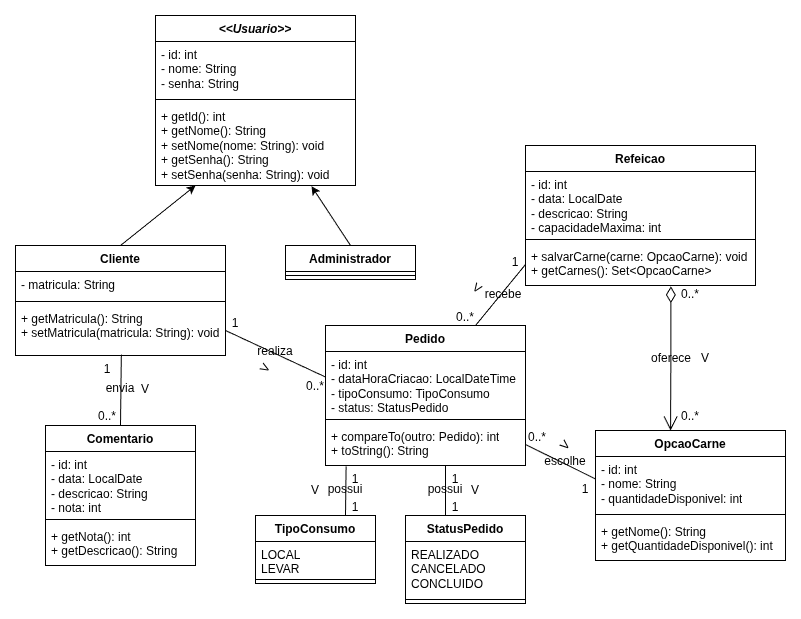

The diagram above was exported from draw.io. Its source (the exported page's mxGraphModel, read from the mxfile embedded in the PNG):
<mxGraphModel dx="1472" dy="686" grid="1" gridSize="10" guides="1" tooltips="1" connect="1" arrows="1" fold="1" page="0" pageScale="1" pageWidth="850" pageHeight="1100" math="0" shadow="0">
  <root>
    <mxCell id="0" />
    <mxCell id="1" parent="0" />
    <mxCell id="Si6Sb6cg8YndRe4ZbcZI-1" parent="1" style="swimlane;fontStyle=1;align=center;verticalAlign=top;childLayout=stackLayout;horizontal=1;startSize=26;horizontalStack=0;resizeParent=1;resizeParentMax=0;resizeLast=0;collapsible=1;marginBottom=0;whiteSpace=wrap;html=1;" value="&lt;i&gt;&amp;lt;&amp;lt;Usuario&amp;gt;&amp;gt;&lt;/i&gt;" vertex="1">
      <mxGeometry height="170" width="200" x="70" y="170" as="geometry" />
    </mxCell>
    <mxCell id="Si6Sb6cg8YndRe4ZbcZI-2" parent="Si6Sb6cg8YndRe4ZbcZI-1" style="text;strokeColor=none;fillColor=none;align=left;verticalAlign=top;spacingLeft=4;spacingRight=4;overflow=hidden;rotatable=0;points=[[0,0.5],[1,0.5]];portConstraint=eastwest;whiteSpace=wrap;html=1;" value="- id: int&lt;div&gt;- nome: String&lt;/div&gt;&lt;div&gt;- senha: String&lt;/div&gt;" vertex="1">
      <mxGeometry height="54" width="200" y="26" as="geometry" />
    </mxCell>
    <mxCell id="Si6Sb6cg8YndRe4ZbcZI-3" parent="Si6Sb6cg8YndRe4ZbcZI-1" style="line;strokeWidth=1;fillColor=none;align=left;verticalAlign=middle;spacingTop=-1;spacingLeft=3;spacingRight=3;rotatable=0;labelPosition=right;points=[];portConstraint=eastwest;strokeColor=inherit;" value="" vertex="1">
      <mxGeometry height="8" width="200" y="80" as="geometry" />
    </mxCell>
    <mxCell id="Si6Sb6cg8YndRe4ZbcZI-4" parent="Si6Sb6cg8YndRe4ZbcZI-1" style="text;strokeColor=none;fillColor=none;align=left;verticalAlign=top;spacingLeft=4;spacingRight=4;overflow=hidden;rotatable=0;points=[[0,0.5],[1,0.5]];portConstraint=eastwest;whiteSpace=wrap;html=1;" value="+ getId(): int&lt;div&gt;+ getNome(): String&lt;/div&gt;&lt;div&gt;+ setNome(nome: String): void&lt;/div&gt;&lt;div&gt;+ getSenha(): String&lt;/div&gt;&lt;div&gt;+ setSenha(senha: String): void&lt;/div&gt;" vertex="1">
      <mxGeometry height="82" width="200" y="88" as="geometry" />
    </mxCell>
    <mxCell id="Si6Sb6cg8YndRe4ZbcZI-5" parent="1" style="swimlane;fontStyle=1;align=center;verticalAlign=top;childLayout=stackLayout;horizontal=1;startSize=26;horizontalStack=0;resizeParent=1;resizeParentMax=0;resizeLast=0;collapsible=1;marginBottom=0;whiteSpace=wrap;html=1;" value="Cliente" vertex="1">
      <mxGeometry height="110" width="210" x="-70" y="400" as="geometry" />
    </mxCell>
    <mxCell id="Si6Sb6cg8YndRe4ZbcZI-6" parent="Si6Sb6cg8YndRe4ZbcZI-5" style="text;strokeColor=none;fillColor=none;align=left;verticalAlign=top;spacingLeft=4;spacingRight=4;overflow=hidden;rotatable=0;points=[[0,0.5],[1,0.5]];portConstraint=eastwest;whiteSpace=wrap;html=1;" value="- matricula: String" vertex="1">
      <mxGeometry height="26" width="210" y="26" as="geometry" />
    </mxCell>
    <mxCell id="Si6Sb6cg8YndRe4ZbcZI-7" parent="Si6Sb6cg8YndRe4ZbcZI-5" style="line;strokeWidth=1;fillColor=none;align=left;verticalAlign=middle;spacingTop=-1;spacingLeft=3;spacingRight=3;rotatable=0;labelPosition=right;points=[];portConstraint=eastwest;strokeColor=inherit;" value="" vertex="1">
      <mxGeometry height="8" width="210" y="52" as="geometry" />
    </mxCell>
    <mxCell id="Si6Sb6cg8YndRe4ZbcZI-8" parent="Si6Sb6cg8YndRe4ZbcZI-5" style="text;strokeColor=none;fillColor=none;align=left;verticalAlign=top;spacingLeft=4;spacingRight=4;overflow=hidden;rotatable=0;points=[[0,0.5],[1,0.5]];portConstraint=eastwest;whiteSpace=wrap;html=1;" value="+ getMatricula(): String&lt;div&gt;+ setMatricula(matricula: String): void&lt;/div&gt;" vertex="1">
      <mxGeometry height="50" width="210" y="60" as="geometry" />
    </mxCell>
    <mxCell id="Si6Sb6cg8YndRe4ZbcZI-10" parent="1" style="swimlane;fontStyle=1;align=center;verticalAlign=top;childLayout=stackLayout;horizontal=1;startSize=26;horizontalStack=0;resizeParent=1;resizeParentMax=0;resizeLast=0;collapsible=1;marginBottom=0;whiteSpace=wrap;html=1;" value="Administrador" vertex="1">
      <mxGeometry height="34" width="130" x="200" y="400" as="geometry" />
    </mxCell>
    <mxCell id="Si6Sb6cg8YndRe4ZbcZI-12" parent="Si6Sb6cg8YndRe4ZbcZI-10" style="line;strokeWidth=1;fillColor=none;align=left;verticalAlign=middle;spacingTop=-1;spacingLeft=3;spacingRight=3;rotatable=0;labelPosition=right;points=[];portConstraint=eastwest;strokeColor=inherit;" value="" vertex="1">
      <mxGeometry height="8" width="130" y="26" as="geometry" />
    </mxCell>
    <mxCell id="Si6Sb6cg8YndRe4ZbcZI-14" parent="1" style="swimlane;fontStyle=1;align=center;verticalAlign=top;childLayout=stackLayout;horizontal=1;startSize=26;horizontalStack=0;resizeParent=1;resizeParentMax=0;resizeLast=0;collapsible=1;marginBottom=0;whiteSpace=wrap;html=1;" value="Comentario" vertex="1">
      <mxGeometry height="140" width="150" x="-40" y="580" as="geometry" />
    </mxCell>
    <mxCell id="Si6Sb6cg8YndRe4ZbcZI-15" parent="Si6Sb6cg8YndRe4ZbcZI-14" style="text;strokeColor=none;fillColor=none;align=left;verticalAlign=top;spacingLeft=4;spacingRight=4;overflow=hidden;rotatable=0;points=[[0,0.5],[1,0.5]];portConstraint=eastwest;whiteSpace=wrap;html=1;" value="- id: int&lt;div&gt;- data: LocalDate&lt;/div&gt;&lt;div&gt;- descricao: String&lt;/div&gt;&lt;div&gt;- nota: int&lt;/div&gt;" vertex="1">
      <mxGeometry height="64" width="150" y="26" as="geometry" />
    </mxCell>
    <mxCell id="Si6Sb6cg8YndRe4ZbcZI-16" parent="Si6Sb6cg8YndRe4ZbcZI-14" style="line;strokeWidth=1;fillColor=none;align=left;verticalAlign=middle;spacingTop=-1;spacingLeft=3;spacingRight=3;rotatable=0;labelPosition=right;points=[];portConstraint=eastwest;strokeColor=inherit;" value="" vertex="1">
      <mxGeometry height="8" width="150" y="90" as="geometry" />
    </mxCell>
    <mxCell id="Si6Sb6cg8YndRe4ZbcZI-17" parent="Si6Sb6cg8YndRe4ZbcZI-14" style="text;strokeColor=none;fillColor=none;align=left;verticalAlign=top;spacingLeft=4;spacingRight=4;overflow=hidden;rotatable=0;points=[[0,0.5],[1,0.5]];portConstraint=eastwest;whiteSpace=wrap;html=1;" value="+ getNota(): int&lt;div&gt;+ getDescricao(): String&lt;/div&gt;" vertex="1">
      <mxGeometry height="42" width="150" y="98" as="geometry" />
    </mxCell>
    <mxCell id="Si6Sb6cg8YndRe4ZbcZI-18" edge="1" parent="1" source="Si6Sb6cg8YndRe4ZbcZI-14" style="endArrow=none;html=1;rounded=0;exitX=0.5;exitY=0;exitDx=0;exitDy=0;entryX=0.504;entryY=0.982;entryDx=0;entryDy=0;entryPerimeter=0;" target="Si6Sb6cg8YndRe4ZbcZI-8" value="">
      <mxGeometry height="50" relative="1" width="50" as="geometry">
        <mxPoint x="-180" y="610" as="sourcePoint" />
        <mxPoint x="60" y="540" as="targetPoint" />
      </mxGeometry>
    </mxCell>
    <mxCell id="Si6Sb6cg8YndRe4ZbcZI-20" edge="1" parent="1" source="Si6Sb6cg8YndRe4ZbcZI-5" style="endArrow=classic;html=1;rounded=0;exitX=0.5;exitY=0;exitDx=0;exitDy=0;" value="">
      <mxGeometry height="50" relative="1" width="50" as="geometry">
        <mxPoint x="210" y="530" as="sourcePoint" />
        <mxPoint x="110" y="340" as="targetPoint" />
      </mxGeometry>
    </mxCell>
    <mxCell id="Si6Sb6cg8YndRe4ZbcZI-21" edge="1" parent="1" source="Si6Sb6cg8YndRe4ZbcZI-10" style="endArrow=classic;html=1;rounded=0;exitX=0.5;exitY=0;exitDx=0;exitDy=0;entryX=0.78;entryY=1.008;entryDx=0;entryDy=0;entryPerimeter=0;" target="Si6Sb6cg8YndRe4ZbcZI-4" value="">
      <mxGeometry height="50" relative="1" width="50" as="geometry">
        <mxPoint x="180" y="410" as="sourcePoint" />
        <mxPoint x="230" y="360" as="targetPoint" />
      </mxGeometry>
    </mxCell>
    <mxCell id="Si6Sb6cg8YndRe4ZbcZI-22" parent="1" style="swimlane;fontStyle=1;align=center;verticalAlign=top;childLayout=stackLayout;horizontal=1;startSize=26;horizontalStack=0;resizeParent=1;resizeParentMax=0;resizeLast=0;collapsible=1;marginBottom=0;whiteSpace=wrap;html=1;" value="Pedido" vertex="1">
      <mxGeometry height="140" width="200" x="240" y="480" as="geometry" />
    </mxCell>
    <mxCell id="Si6Sb6cg8YndRe4ZbcZI-23" parent="Si6Sb6cg8YndRe4ZbcZI-22" style="text;strokeColor=none;fillColor=none;align=left;verticalAlign=top;spacingLeft=4;spacingRight=4;overflow=hidden;rotatable=0;points=[[0,0.5],[1,0.5]];portConstraint=eastwest;whiteSpace=wrap;html=1;" value="- id: int&lt;div&gt;- dataHoraCriacao: LocalDateTime&lt;/div&gt;&lt;div&gt;- tipoConsumo: TipoConsumo&lt;/div&gt;&lt;div&gt;- status: StatusPedido&lt;/div&gt;" vertex="1">
      <mxGeometry height="64" width="200" y="26" as="geometry" />
    </mxCell>
    <mxCell id="Si6Sb6cg8YndRe4ZbcZI-24" parent="Si6Sb6cg8YndRe4ZbcZI-22" style="line;strokeWidth=1;fillColor=none;align=left;verticalAlign=middle;spacingTop=-1;spacingLeft=3;spacingRight=3;rotatable=0;labelPosition=right;points=[];portConstraint=eastwest;strokeColor=inherit;" value="" vertex="1">
      <mxGeometry height="8" width="200" y="90" as="geometry" />
    </mxCell>
    <mxCell id="Si6Sb6cg8YndRe4ZbcZI-25" parent="Si6Sb6cg8YndRe4ZbcZI-22" style="text;strokeColor=none;fillColor=none;align=left;verticalAlign=top;spacingLeft=4;spacingRight=4;overflow=hidden;rotatable=0;points=[[0,0.5],[1,0.5]];portConstraint=eastwest;whiteSpace=wrap;html=1;" value="+ compareTo(outro: Pedido): int&lt;div&gt;+ toString(): String&lt;/div&gt;" vertex="1">
      <mxGeometry height="42" width="200" y="98" as="geometry" />
    </mxCell>
    <mxCell id="Si6Sb6cg8YndRe4ZbcZI-26" edge="1" parent="1" source="Si6Sb6cg8YndRe4ZbcZI-23" style="endArrow=none;html=1;rounded=0;entryX=1;entryY=0.5;entryDx=0;entryDy=0;exitX=-0.002;exitY=0.396;exitDx=0;exitDy=0;exitPerimeter=0;" target="Si6Sb6cg8YndRe4ZbcZI-8" value="">
      <mxGeometry height="50" relative="1" width="50" as="geometry">
        <mxPoint x="150" y="550" as="sourcePoint" />
        <mxPoint x="200" y="500" as="targetPoint" />
      </mxGeometry>
    </mxCell>
    <mxCell id="Si6Sb6cg8YndRe4ZbcZI-27" parent="1" style="swimlane;fontStyle=1;align=center;verticalAlign=top;childLayout=stackLayout;horizontal=1;startSize=26;horizontalStack=0;resizeParent=1;resizeParentMax=0;resizeLast=0;collapsible=1;marginBottom=0;whiteSpace=wrap;html=1;" value="TipoConsumo" vertex="1">
      <mxGeometry height="68" width="120" x="170" y="670" as="geometry" />
    </mxCell>
    <mxCell id="Si6Sb6cg8YndRe4ZbcZI-28" parent="Si6Sb6cg8YndRe4ZbcZI-27" style="text;strokeColor=none;fillColor=none;align=left;verticalAlign=top;spacingLeft=4;spacingRight=4;overflow=hidden;rotatable=0;points=[[0,0.5],[1,0.5]];portConstraint=eastwest;whiteSpace=wrap;html=1;" value="LOCAL&lt;div&gt;LEVAR&lt;/div&gt;" vertex="1">
      <mxGeometry height="34" width="120" y="26" as="geometry" />
    </mxCell>
    <mxCell id="Si6Sb6cg8YndRe4ZbcZI-29" parent="Si6Sb6cg8YndRe4ZbcZI-27" style="line;strokeWidth=1;fillColor=none;align=left;verticalAlign=middle;spacingTop=-1;spacingLeft=3;spacingRight=3;rotatable=0;labelPosition=right;points=[];portConstraint=eastwest;strokeColor=inherit;" value="" vertex="1">
      <mxGeometry height="8" width="120" y="60" as="geometry" />
    </mxCell>
    <mxCell id="Si6Sb6cg8YndRe4ZbcZI-35" parent="1" style="swimlane;fontStyle=1;align=center;verticalAlign=top;childLayout=stackLayout;horizontal=1;startSize=26;horizontalStack=0;resizeParent=1;resizeParentMax=0;resizeLast=0;collapsible=1;marginBottom=0;whiteSpace=wrap;html=1;" value="StatusPedido" vertex="1">
      <mxGeometry height="88" width="120" x="320" y="670" as="geometry" />
    </mxCell>
    <mxCell id="Si6Sb6cg8YndRe4ZbcZI-36" parent="Si6Sb6cg8YndRe4ZbcZI-35" style="text;strokeColor=none;fillColor=none;align=left;verticalAlign=top;spacingLeft=4;spacingRight=4;overflow=hidden;rotatable=0;points=[[0,0.5],[1,0.5]];portConstraint=eastwest;whiteSpace=wrap;html=1;" value="REALIZADO&lt;div&gt;CANCELADO&lt;/div&gt;&lt;div&gt;CONCLUIDO&lt;/div&gt;" vertex="1">
      <mxGeometry height="54" width="120" y="26" as="geometry" />
    </mxCell>
    <mxCell id="Si6Sb6cg8YndRe4ZbcZI-37" parent="Si6Sb6cg8YndRe4ZbcZI-35" style="line;strokeWidth=1;fillColor=none;align=left;verticalAlign=middle;spacingTop=-1;spacingLeft=3;spacingRight=3;rotatable=0;labelPosition=right;points=[];portConstraint=eastwest;strokeColor=inherit;" value="" vertex="1">
      <mxGeometry height="8" width="120" y="80" as="geometry" />
    </mxCell>
    <mxCell id="Si6Sb6cg8YndRe4ZbcZI-38" edge="1" parent="1" source="Si6Sb6cg8YndRe4ZbcZI-27" style="endArrow=none;html=1;rounded=0;exitX=0.75;exitY=0;exitDx=0;exitDy=0;entryX=0.103;entryY=1.02;entryDx=0;entryDy=0;entryPerimeter=0;" target="Si6Sb6cg8YndRe4ZbcZI-25" value="">
      <mxGeometry height="50" relative="1" width="50" as="geometry">
        <mxPoint x="180" y="631" as="sourcePoint" />
        <mxPoint x="181" y="560" as="targetPoint" />
      </mxGeometry>
    </mxCell>
    <mxCell id="Si6Sb6cg8YndRe4ZbcZI-39" edge="1" parent="1" style="endArrow=none;html=1;rounded=0;" value="">
      <mxGeometry height="50" relative="1" width="50" as="geometry">
        <mxPoint x="360" y="670" as="sourcePoint" />
        <mxPoint x="360" y="620" as="targetPoint" />
      </mxGeometry>
    </mxCell>
    <mxCell id="Si6Sb6cg8YndRe4ZbcZI-40" parent="1" style="swimlane;fontStyle=1;align=center;verticalAlign=top;childLayout=stackLayout;horizontal=1;startSize=26;horizontalStack=0;resizeParent=1;resizeParentMax=0;resizeLast=0;collapsible=1;marginBottom=0;whiteSpace=wrap;html=1;" value="OpcaoCarne" vertex="1">
      <mxGeometry height="130" width="190" x="510" y="585" as="geometry" />
    </mxCell>
    <mxCell id="Si6Sb6cg8YndRe4ZbcZI-41" parent="Si6Sb6cg8YndRe4ZbcZI-40" style="text;strokeColor=none;fillColor=none;align=left;verticalAlign=top;spacingLeft=4;spacingRight=4;overflow=hidden;rotatable=0;points=[[0,0.5],[1,0.5]];portConstraint=eastwest;whiteSpace=wrap;html=1;" value="- id: int&lt;div&gt;- nome: String&lt;/div&gt;&lt;div&gt;&lt;span style=&quot;background-color: transparent; color: light-dark(rgb(0, 0, 0), rgb(255, 255, 255));&quot;&gt;- quantidadeDisponivel: int&lt;/span&gt;&lt;/div&gt;" vertex="1">
      <mxGeometry height="54" width="190" y="26" as="geometry" />
    </mxCell>
    <mxCell id="Si6Sb6cg8YndRe4ZbcZI-42" parent="Si6Sb6cg8YndRe4ZbcZI-40" style="line;strokeWidth=1;fillColor=none;align=left;verticalAlign=middle;spacingTop=-1;spacingLeft=3;spacingRight=3;rotatable=0;labelPosition=right;points=[];portConstraint=eastwest;strokeColor=inherit;" value="" vertex="1">
      <mxGeometry height="8" width="190" y="80" as="geometry" />
    </mxCell>
    <mxCell id="Si6Sb6cg8YndRe4ZbcZI-43" parent="Si6Sb6cg8YndRe4ZbcZI-40" style="text;strokeColor=none;fillColor=none;align=left;verticalAlign=top;spacingLeft=4;spacingRight=4;overflow=hidden;rotatable=0;points=[[0,0.5],[1,0.5]];portConstraint=eastwest;whiteSpace=wrap;html=1;" value="+ getNome(): String&lt;div&gt;+ getQuantidadeDisponivel(): int&lt;/div&gt;" vertex="1">
      <mxGeometry height="42" width="190" y="88" as="geometry" />
    </mxCell>
    <mxCell id="Si6Sb6cg8YndRe4ZbcZI-44" edge="1" parent="1" source="Si6Sb6cg8YndRe4ZbcZI-41" style="endArrow=none;html=1;rounded=0;entryX=1;entryY=0.5;entryDx=0;entryDy=0;exitX=-0.001;exitY=0.414;exitDx=0;exitDy=0;exitPerimeter=0;" target="Si6Sb6cg8YndRe4ZbcZI-25" value="">
      <mxGeometry height="50" relative="1" width="50" as="geometry">
        <mxPoint x="470" y="830" as="sourcePoint" />
        <mxPoint x="520" y="780" as="targetPoint" />
      </mxGeometry>
    </mxCell>
    <mxCell id="Si6Sb6cg8YndRe4ZbcZI-45" parent="1" style="swimlane;fontStyle=1;align=center;verticalAlign=top;childLayout=stackLayout;horizontal=1;startSize=26;horizontalStack=0;resizeParent=1;resizeParentMax=0;resizeLast=0;collapsible=1;marginBottom=0;whiteSpace=wrap;html=1;" value="Refeicao" vertex="1">
      <mxGeometry height="140" width="230" x="440" y="300" as="geometry" />
    </mxCell>
    <mxCell id="Si6Sb6cg8YndRe4ZbcZI-46" parent="Si6Sb6cg8YndRe4ZbcZI-45" style="text;strokeColor=none;fillColor=none;align=left;verticalAlign=top;spacingLeft=4;spacingRight=4;overflow=hidden;rotatable=0;points=[[0,0.5],[1,0.5]];portConstraint=eastwest;whiteSpace=wrap;html=1;" value="- id: int&lt;div&gt;- data: LocalDate&lt;/div&gt;&lt;div&gt;&lt;span style=&quot;background-color: transparent; color: light-dark(rgb(0, 0, 0), rgb(255, 255, 255));&quot;&gt;- descricao: String&lt;br&gt;- capacidadeMaxima: int&lt;/span&gt;&lt;/div&gt;" vertex="1">
      <mxGeometry height="64" width="230" y="26" as="geometry" />
    </mxCell>
    <mxCell id="Si6Sb6cg8YndRe4ZbcZI-47" parent="Si6Sb6cg8YndRe4ZbcZI-45" style="line;strokeWidth=1;fillColor=none;align=left;verticalAlign=middle;spacingTop=-1;spacingLeft=3;spacingRight=3;rotatable=0;labelPosition=right;points=[];portConstraint=eastwest;strokeColor=inherit;" value="" vertex="1">
      <mxGeometry height="8" width="230" y="90" as="geometry" />
    </mxCell>
    <mxCell id="Si6Sb6cg8YndRe4ZbcZI-48" parent="Si6Sb6cg8YndRe4ZbcZI-45" style="text;strokeColor=none;fillColor=none;align=left;verticalAlign=top;spacingLeft=4;spacingRight=4;overflow=hidden;rotatable=0;points=[[0,0.5],[1,0.5]];portConstraint=eastwest;whiteSpace=wrap;html=1;" value="+ salvarCarne(carne: OpcaoCarne): void&lt;br&gt;+ getCarnes(): Set&amp;lt;OpcaoCarne&amp;gt;" vertex="1">
      <mxGeometry height="42" width="230" y="98" as="geometry" />
    </mxCell>
    <mxCell id="Si6Sb6cg8YndRe4ZbcZI-49" edge="1" parent="1" source="Si6Sb6cg8YndRe4ZbcZI-22" style="endArrow=none;html=1;rounded=0;entryX=0;entryY=0.5;entryDx=0;entryDy=0;exitX=0.75;exitY=0;exitDx=0;exitDy=0;" target="Si6Sb6cg8YndRe4ZbcZI-48" value="">
      <mxGeometry height="50" relative="1" width="50" as="geometry">
        <mxPoint x="360" y="450" as="sourcePoint" />
        <mxPoint x="410" y="400" as="targetPoint" />
      </mxGeometry>
    </mxCell>
    <mxCell id="Si6Sb6cg8YndRe4ZbcZI-50" edge="1" parent="1" source="Si6Sb6cg8YndRe4ZbcZI-48" style="endArrow=open;html=1;endSize=12;startArrow=diamondThin;startSize=14;startFill=0;edgeStyle=orthogonalEdgeStyle;align=left;verticalAlign=bottom;rounded=0;exitX=0.632;exitY=1.02;exitDx=0;exitDy=0;entryX=0.395;entryY=0;entryDx=0;entryDy=0;entryPerimeter=0;exitPerimeter=0;" target="Si6Sb6cg8YndRe4ZbcZI-40" value="">
      <mxGeometry relative="1" x="-0.3195" y="55" as="geometry">
        <mxPoint as="offset" />
        <mxPoint x="580" y="480" as="sourcePoint" />
        <mxPoint x="740" y="480" as="targetPoint" />
      </mxGeometry>
    </mxCell>
    <mxCell id="Si6Sb6cg8YndRe4ZbcZI-52" parent="1" style="text;html=1;whiteSpace=wrap;strokeColor=none;fillColor=none;align=center;verticalAlign=middle;rounded=0;" value="0..*" vertex="1">
      <mxGeometry height="30" width="60" x="575" y="434" as="geometry" />
    </mxCell>
    <mxCell id="Si6Sb6cg8YndRe4ZbcZI-53" parent="1" style="text;html=1;whiteSpace=wrap;strokeColor=none;fillColor=none;align=center;verticalAlign=middle;rounded=0;" value="0..*" vertex="1">
      <mxGeometry height="28" width="60" x="575" y="557" as="geometry" />
    </mxCell>
    <mxCell id="Si6Sb6cg8YndRe4ZbcZI-54" parent="1" style="text;html=1;whiteSpace=wrap;strokeColor=none;fillColor=none;align=center;verticalAlign=middle;rounded=0;" value="0..*" vertex="1">
      <mxGeometry height="28" width="60" x="350" y="458" as="geometry" />
    </mxCell>
    <mxCell id="Si6Sb6cg8YndRe4ZbcZI-56" parent="1" style="text;html=1;whiteSpace=wrap;strokeColor=none;fillColor=none;align=center;verticalAlign=middle;rounded=0;" value="0..*" vertex="1">
      <mxGeometry height="28" width="60" x="200" y="527" as="geometry" />
    </mxCell>
    <mxCell id="Si6Sb6cg8YndRe4ZbcZI-57" parent="1" style="text;html=1;whiteSpace=wrap;strokeColor=none;fillColor=none;align=center;verticalAlign=middle;rounded=0;" value="0..*" vertex="1">
      <mxGeometry height="28" width="60" x="-8" y="557" as="geometry" />
    </mxCell>
    <mxCell id="Si6Sb6cg8YndRe4ZbcZI-58" parent="1" style="text;html=1;whiteSpace=wrap;strokeColor=none;fillColor=none;align=center;verticalAlign=middle;rounded=0;" value="1" vertex="1">
      <mxGeometry height="28" width="60" x="340" y="620" as="geometry" />
    </mxCell>
    <mxCell id="Si6Sb6cg8YndRe4ZbcZI-59" parent="1" style="text;html=1;whiteSpace=wrap;strokeColor=none;fillColor=none;align=center;verticalAlign=middle;rounded=0;" value="1" vertex="1">
      <mxGeometry height="28" width="60" x="340" y="648" as="geometry" />
    </mxCell>
    <mxCell id="Si6Sb6cg8YndRe4ZbcZI-60" parent="1" style="text;html=1;whiteSpace=wrap;strokeColor=none;fillColor=none;align=center;verticalAlign=middle;rounded=0;" value="1" vertex="1">
      <mxGeometry height="28" width="60" x="240" y="620" as="geometry" />
    </mxCell>
    <mxCell id="Si6Sb6cg8YndRe4ZbcZI-62" parent="1" style="text;html=1;whiteSpace=wrap;strokeColor=none;fillColor=none;align=center;verticalAlign=middle;rounded=0;" value="1" vertex="1">
      <mxGeometry height="28" width="60" x="240" y="648" as="geometry" />
    </mxCell>
    <mxCell id="Si6Sb6cg8YndRe4ZbcZI-63" parent="1" style="text;html=1;whiteSpace=wrap;strokeColor=none;fillColor=none;align=center;verticalAlign=middle;rounded=0;" value="1" vertex="1">
      <mxGeometry height="28" width="60" x="470" y="630" as="geometry" />
    </mxCell>
    <mxCell id="Si6Sb6cg8YndRe4ZbcZI-64" parent="1" style="text;html=1;whiteSpace=wrap;strokeColor=none;fillColor=none;align=center;verticalAlign=middle;rounded=0;" value="0..*" vertex="1">
      <mxGeometry height="30" width="60" x="422" y="577" as="geometry" />
    </mxCell>
    <mxCell id="Si6Sb6cg8YndRe4ZbcZI-66" parent="1" style="text;html=1;whiteSpace=wrap;strokeColor=none;fillColor=none;align=center;verticalAlign=middle;rounded=0;" value="1" vertex="1">
      <mxGeometry height="28" width="60" x="400" y="403" as="geometry" />
    </mxCell>
    <mxCell id="Si6Sb6cg8YndRe4ZbcZI-67" parent="1" style="text;html=1;whiteSpace=wrap;strokeColor=none;fillColor=none;align=center;verticalAlign=middle;rounded=0;" value="1" vertex="1">
      <mxGeometry height="28" width="60" x="120" y="464" as="geometry" />
    </mxCell>
    <mxCell id="Si6Sb6cg8YndRe4ZbcZI-68" parent="1" style="text;html=1;whiteSpace=wrap;strokeColor=none;fillColor=none;align=center;verticalAlign=middle;rounded=0;" value="1" vertex="1">
      <mxGeometry height="28" width="60" x="-8" y="510" as="geometry" />
    </mxCell>
    <mxCell id="Si6Sb6cg8YndRe4ZbcZI-69" parent="1" style="text;html=1;whiteSpace=wrap;strokeColor=none;fillColor=none;align=center;verticalAlign=middle;rounded=0;" value="envia" vertex="1">
      <mxGeometry height="28" width="60" x="5" y="529" as="geometry" />
    </mxCell>
    <mxCell id="Si6Sb6cg8YndRe4ZbcZI-71" parent="1" style="text;html=1;whiteSpace=wrap;strokeColor=none;fillColor=none;align=center;verticalAlign=middle;rounded=0;" value="realiza" vertex="1">
      <mxGeometry height="28" width="60" x="160" y="492" as="geometry" />
    </mxCell>
    <mxCell id="Si6Sb6cg8YndRe4ZbcZI-73" parent="1" style="text;html=1;whiteSpace=wrap;strokeColor=none;fillColor=none;align=center;verticalAlign=middle;rounded=0;" value="possui" vertex="1">
      <mxGeometry height="28" width="60" x="230" y="630" as="geometry" />
    </mxCell>
    <mxCell id="Si6Sb6cg8YndRe4ZbcZI-74" parent="1" style="text;html=1;whiteSpace=wrap;strokeColor=none;fillColor=none;align=center;verticalAlign=middle;rounded=0;" value="possui" vertex="1">
      <mxGeometry height="28" width="60" x="330" y="630" as="geometry" />
    </mxCell>
    <mxCell id="Si6Sb6cg8YndRe4ZbcZI-75" parent="1" style="text;html=1;whiteSpace=wrap;strokeColor=none;fillColor=none;align=center;verticalAlign=middle;rounded=0;" value="escolhe" vertex="1">
      <mxGeometry height="28" width="60" x="450" y="602" as="geometry" />
    </mxCell>
    <mxCell id="Si6Sb6cg8YndRe4ZbcZI-76" parent="1" style="text;html=1;whiteSpace=wrap;strokeColor=none;fillColor=none;align=center;verticalAlign=middle;rounded=0;" value="oferece" vertex="1">
      <mxGeometry height="28" width="60" x="556" y="499" as="geometry" />
    </mxCell>
    <mxCell id="Si6Sb6cg8YndRe4ZbcZI-77" parent="1" style="text;html=1;whiteSpace=wrap;strokeColor=none;fillColor=none;align=center;verticalAlign=middle;rounded=0;" value="recebe" vertex="1">
      <mxGeometry height="28" width="60" x="388" y="435" as="geometry" />
    </mxCell>
    <mxCell id="Si6Sb6cg8YndRe4ZbcZI-79" parent="1" style="text;html=1;whiteSpace=wrap;strokeColor=none;fillColor=none;align=center;verticalAlign=middle;rounded=0;" value="V" vertex="1">
      <mxGeometry height="30" width="60" x="30" y="529" as="geometry" />
    </mxCell>
    <mxCell id="Si6Sb6cg8YndRe4ZbcZI-80" parent="1" style="text;html=1;whiteSpace=wrap;strokeColor=none;fillColor=none;align=center;verticalAlign=middle;rounded=0;rotation=-60;" value="V" vertex="1">
      <mxGeometry height="30" width="60" x="150" y="508" as="geometry" />
    </mxCell>
    <mxCell id="Si6Sb6cg8YndRe4ZbcZI-82" parent="1" style="text;html=1;whiteSpace=wrap;strokeColor=none;fillColor=none;align=center;verticalAlign=middle;rounded=0;" value="V" vertex="1">
      <mxGeometry height="30" width="60" x="200" y="630" as="geometry" />
    </mxCell>
    <mxCell id="Si6Sb6cg8YndRe4ZbcZI-83" parent="1" style="text;html=1;whiteSpace=wrap;strokeColor=none;fillColor=none;align=center;verticalAlign=middle;rounded=0;" value="V" vertex="1">
      <mxGeometry height="30" width="60" x="360" y="630" as="geometry" />
    </mxCell>
    <mxCell id="Si6Sb6cg8YndRe4ZbcZI-84" parent="1" style="text;html=1;whiteSpace=wrap;strokeColor=none;fillColor=none;align=center;verticalAlign=middle;rounded=0;rotation=-50;" value="V" vertex="1">
      <mxGeometry height="30" width="60" x="450" y="585" as="geometry" />
    </mxCell>
    <mxCell id="Si6Sb6cg8YndRe4ZbcZI-85" parent="1" style="text;html=1;whiteSpace=wrap;strokeColor=none;fillColor=none;align=center;verticalAlign=middle;rounded=0;rotation=35;" value="V" vertex="1">
      <mxGeometry height="30" width="60" x="362" y="428" as="geometry" />
    </mxCell>
    <mxCell id="Si6Sb6cg8YndRe4ZbcZI-87" parent="1" style="text;html=1;whiteSpace=wrap;strokeColor=none;fillColor=none;align=center;verticalAlign=middle;rounded=0;" value="V" vertex="1">
      <mxGeometry height="30" width="60" x="590" y="498" as="geometry" />
    </mxCell>
  </root>
</mxGraphModel>